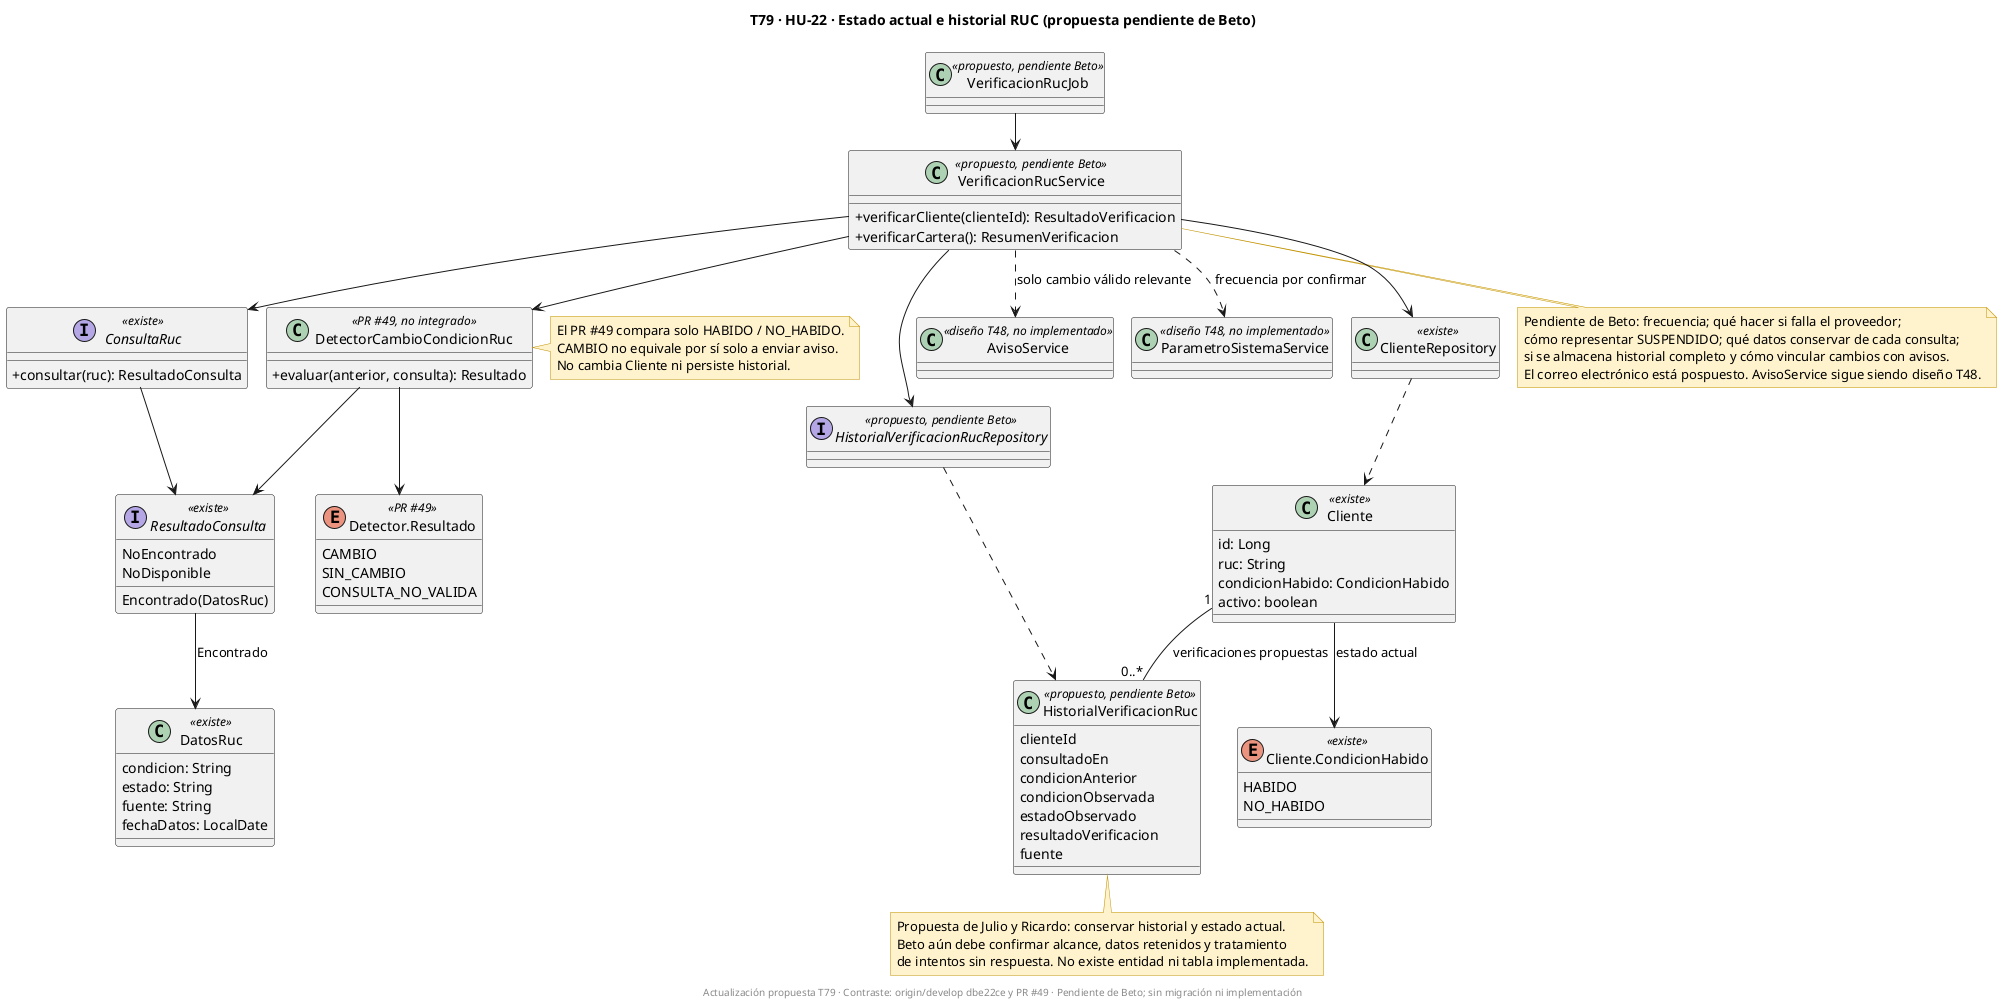

The diagram above was rendered by PlantUML. Its source (embedded in the PNG):
@startuml
!pragma layout smetana
skinparam classAttributeIconSize 0
title T79 · HU-22 · Estado actual e historial RUC (propuesta pendiente de Beto)
skinparam shadowing false
skinparam noteBackgroundColor #FFF2CC
skinparam noteBorderColor #BF9000

class Cliente <<existe>> {
  id: Long
  ruc: String
  condicionHabido: CondicionHabido
  activo: boolean
}
enum "Cliente.CondicionHabido" as CondicionHabido <<existe>> {
  HABIDO
  NO_HABIDO
}
interface ConsultaRuc <<existe>> {
  +consultar(ruc): ResultadoConsulta
}
interface ResultadoConsulta <<existe>> {
  Encontrado(DatosRuc)
  NoEncontrado
  NoDisponible
}
class DatosRuc <<existe>> {
  condicion: String
  estado: String
  fuente: String
  fechaDatos: LocalDate
}
class DetectorCambioCondicionRuc <<PR #49, no integrado>> {
  +evaluar(anterior, consulta): Resultado
}
enum "Detector.Resultado" as Deteccion <<PR #49>> {
  CAMBIO
  SIN_CAMBIO
  CONSULTA_NO_VALIDA
}
class VerificacionRucService <<propuesto, pendiente Beto>> {
  +verificarCliente(clienteId): ResultadoVerificacion
  +verificarCartera(): ResumenVerificacion
}
class HistorialVerificacionRuc <<propuesto, pendiente Beto>> {
  clienteId
  consultadoEn
  condicionAnterior
  condicionObservada
  estadoObservado
  resultadoVerificacion
  fuente
}
interface HistorialVerificacionRucRepository <<propuesto, pendiente Beto>>
class VerificacionRucJob <<propuesto, pendiente Beto>>
class AvisoService <<diseño T48, no implementado>>
class ParametroSistemaService <<diseño T48, no implementado>>
class ClienteRepository <<existe>>

Cliente --> CondicionHabido : estado actual
Cliente "1" -- "0..*" HistorialVerificacionRuc : verificaciones propuestas
ConsultaRuc --> ResultadoConsulta
ResultadoConsulta --> DatosRuc : Encontrado
DetectorCambioCondicionRuc --> Deteccion
DetectorCambioCondicionRuc --> ResultadoConsulta
VerificacionRucJob --> VerificacionRucService
VerificacionRucService --> ClienteRepository
VerificacionRucService --> ConsultaRuc
VerificacionRucService --> DetectorCambioCondicionRuc
VerificacionRucService --> HistorialVerificacionRucRepository
VerificacionRucService ..> AvisoService : solo cambio válido relevante
VerificacionRucService ..> ParametroSistemaService : frecuencia por confirmar
HistorialVerificacionRucRepository ..> HistorialVerificacionRuc
ClienteRepository ..> Cliente

note right of DetectorCambioCondicionRuc
  El PR #49 compara solo HABIDO / NO_HABIDO.
  CAMBIO no equivale por sí solo a enviar aviso.
  No cambia Cliente ni persiste historial.
end note
note bottom of HistorialVerificacionRuc
  Propuesta de Julio y Ricardo: conservar historial y estado actual.
  Beto aún debe confirmar alcance, datos retenidos y tratamiento
  de intentos sin respuesta. No existe entidad ni tabla implementada.
end note
note bottom of VerificacionRucService
  Pendiente de Beto: frecuencia; qué hacer si falla el proveedor;
  cómo representar SUSPENDIDO; qué datos conservar de cada consulta;
  si se almacena historial completo y cómo vincular cambios con avisos.
  El correo electrónico está pospuesto. AvisoService sigue siendo diseño T48.
end note
footer Actualización propuesta T79 · Contraste: origin/develop dbe22ce y PR #49 · Pendiente de Beto; sin migración ni implementación
@enduml